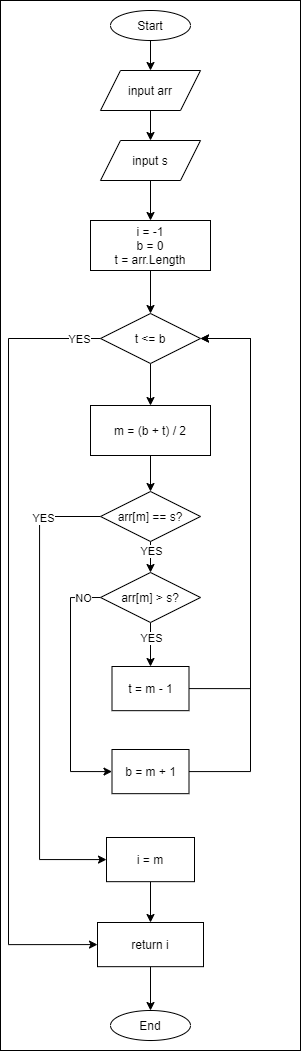

The diagram above was exported from draw.io. Its source (the exported page's mxGraphModel, read from the mxfile embedded in the PNG):
<mxGraphModel dx="1504" dy="714" grid="1" gridSize="10" guides="1" tooltips="1" connect="1" arrows="1" fold="1" page="1" pageScale="1" pageWidth="827" pageHeight="1169" math="0" shadow="0">
  <root>
    <mxCell id="fFq16zQdbc5WIRqGpVE1-0" />
    <mxCell id="fFq16zQdbc5WIRqGpVE1-1" parent="fFq16zQdbc5WIRqGpVE1-0" />
    <mxCell id="1mKEBNtwkH0rwm4je53d-0" value="" style="rounded=0;whiteSpace=wrap;html=1;fillColor=none;" parent="fFq16zQdbc5WIRqGpVE1-1" vertex="1">
      <mxGeometry x="250" y="40" width="300" height="1050" as="geometry" />
    </mxCell>
    <mxCell id="1mKEBNtwkH0rwm4je53d-3" style="edgeStyle=orthogonalEdgeStyle;rounded=0;orthogonalLoop=1;jettySize=auto;html=1;exitX=0.5;exitY=1;exitDx=0;exitDy=0;entryX=0.5;entryY=0;entryDx=0;entryDy=0;" parent="fFq16zQdbc5WIRqGpVE1-1" source="1mKEBNtwkH0rwm4je53d-4" target="1mKEBNtwkH0rwm4je53d-6" edge="1">
      <mxGeometry relative="1" as="geometry" />
    </mxCell>
    <mxCell id="1mKEBNtwkH0rwm4je53d-4" value="Start" style="ellipse;whiteSpace=wrap;html=1;" parent="fFq16zQdbc5WIRqGpVE1-1" vertex="1">
      <mxGeometry x="360" y="50" width="80" height="30" as="geometry" />
    </mxCell>
    <mxCell id="1mKEBNtwkH0rwm4je53d-5" style="edgeStyle=orthogonalEdgeStyle;rounded=0;orthogonalLoop=1;jettySize=auto;html=1;exitX=0.5;exitY=1;exitDx=0;exitDy=0;entryX=0.5;entryY=0;entryDx=0;entryDy=0;" parent="fFq16zQdbc5WIRqGpVE1-1" source="1mKEBNtwkH0rwm4je53d-6" target="1mKEBNtwkH0rwm4je53d-18" edge="1">
      <mxGeometry relative="1" as="geometry" />
    </mxCell>
    <mxCell id="1mKEBNtwkH0rwm4je53d-6" value="input arr" style="shape=parallelogram;perimeter=parallelogramPerimeter;whiteSpace=wrap;html=1;fixedSize=1;" parent="fFq16zQdbc5WIRqGpVE1-1" vertex="1">
      <mxGeometry x="350" y="110" width="100" height="40" as="geometry" />
    </mxCell>
    <mxCell id="1mKEBNtwkH0rwm4je53d-44" style="edgeStyle=orthogonalEdgeStyle;rounded=0;orthogonalLoop=1;jettySize=auto;html=1;exitX=0.5;exitY=1;exitDx=0;exitDy=0;entryX=0.5;entryY=0;entryDx=0;entryDy=0;" parent="fFq16zQdbc5WIRqGpVE1-1" source="1mKEBNtwkH0rwm4je53d-18" target="1mKEBNtwkH0rwm4je53d-26" edge="1">
      <mxGeometry relative="1" as="geometry" />
    </mxCell>
    <mxCell id="1mKEBNtwkH0rwm4je53d-18" value="input s" style="shape=parallelogram;perimeter=parallelogramPerimeter;whiteSpace=wrap;html=1;fixedSize=1;" parent="fFq16zQdbc5WIRqGpVE1-1" vertex="1">
      <mxGeometry x="350" y="180" width="100" height="40" as="geometry" />
    </mxCell>
    <mxCell id="1mKEBNtwkH0rwm4je53d-21" value="End" style="ellipse;whiteSpace=wrap;html=1;" parent="fFq16zQdbc5WIRqGpVE1-1" vertex="1">
      <mxGeometry x="360" y="1050" width="80" height="30" as="geometry" />
    </mxCell>
    <mxCell id="tKC_PlWiwhlhyd64eup8-20" style="edgeStyle=orthogonalEdgeStyle;rounded=0;orthogonalLoop=1;jettySize=auto;html=1;exitX=0.5;exitY=1;exitDx=0;exitDy=0;entryX=0.5;entryY=0;entryDx=0;entryDy=0;" edge="1" parent="fFq16zQdbc5WIRqGpVE1-1" source="1mKEBNtwkH0rwm4je53d-26" target="tKC_PlWiwhlhyd64eup8-1">
      <mxGeometry relative="1" as="geometry" />
    </mxCell>
    <mxCell id="1mKEBNtwkH0rwm4je53d-26" value="i = -1&lt;br&gt;b = 0&lt;br&gt;t = arr.Length" style="rounded=0;whiteSpace=wrap;html=1;" parent="fFq16zQdbc5WIRqGpVE1-1" vertex="1">
      <mxGeometry x="340" y="260" width="120" height="50" as="geometry" />
    </mxCell>
    <mxCell id="tKC_PlWiwhlhyd64eup8-7" style="edgeStyle=orthogonalEdgeStyle;rounded=0;orthogonalLoop=1;jettySize=auto;html=1;exitX=0;exitY=0.5;exitDx=0;exitDy=0;entryX=0;entryY=0.5;entryDx=0;entryDy=0;" edge="1" parent="fFq16zQdbc5WIRqGpVE1-1" source="tKC_PlWiwhlhyd64eup8-0" target="tKC_PlWiwhlhyd64eup8-17">
      <mxGeometry relative="1" as="geometry">
        <mxPoint x="119.80001831054688" y="703.4000244140625" as="targetPoint" />
        <Array as="points">
          <mxPoint x="289" y="556" />
          <mxPoint x="289" y="899" />
        </Array>
      </mxGeometry>
    </mxCell>
    <mxCell id="tKC_PlWiwhlhyd64eup8-8" value="YES" style="edgeLabel;html=1;align=center;verticalAlign=middle;resizable=0;points=[];" vertex="1" connectable="0" parent="tKC_PlWiwhlhyd64eup8-7">
      <mxGeometry x="-0.7574" y="1" relative="1" as="geometry">
        <mxPoint as="offset" />
      </mxGeometry>
    </mxCell>
    <mxCell id="tKC_PlWiwhlhyd64eup8-27" style="edgeStyle=orthogonalEdgeStyle;rounded=0;orthogonalLoop=1;jettySize=auto;html=1;exitX=0.5;exitY=1;exitDx=0;exitDy=0;entryX=0.5;entryY=0;entryDx=0;entryDy=0;" edge="1" parent="fFq16zQdbc5WIRqGpVE1-1" source="tKC_PlWiwhlhyd64eup8-0" target="tKC_PlWiwhlhyd64eup8-9">
      <mxGeometry relative="1" as="geometry" />
    </mxCell>
    <mxCell id="tKC_PlWiwhlhyd64eup8-28" value="YES" style="edgeLabel;html=1;align=center;verticalAlign=middle;resizable=0;points=[];" vertex="1" connectable="0" parent="tKC_PlWiwhlhyd64eup8-27">
      <mxGeometry x="-0.409" relative="1" as="geometry">
        <mxPoint as="offset" />
      </mxGeometry>
    </mxCell>
    <mxCell id="tKC_PlWiwhlhyd64eup8-0" value="arr[m] == s?" style="rhombus;whiteSpace=wrap;html=1;" vertex="1" parent="fFq16zQdbc5WIRqGpVE1-1">
      <mxGeometry x="350" y="531" width="100" height="50" as="geometry" />
    </mxCell>
    <mxCell id="tKC_PlWiwhlhyd64eup8-21" style="edgeStyle=orthogonalEdgeStyle;rounded=0;orthogonalLoop=1;jettySize=auto;html=1;exitX=0.5;exitY=1;exitDx=0;exitDy=0;entryX=0.5;entryY=0;entryDx=0;entryDy=0;" edge="1" parent="fFq16zQdbc5WIRqGpVE1-1" source="tKC_PlWiwhlhyd64eup8-1" target="tKC_PlWiwhlhyd64eup8-3">
      <mxGeometry relative="1" as="geometry" />
    </mxCell>
    <mxCell id="tKC_PlWiwhlhyd64eup8-23" style="edgeStyle=orthogonalEdgeStyle;rounded=0;orthogonalLoop=1;jettySize=auto;html=1;exitX=0;exitY=0.5;exitDx=0;exitDy=0;entryX=0;entryY=0.5;entryDx=0;entryDy=0;" edge="1" parent="fFq16zQdbc5WIRqGpVE1-1" source="tKC_PlWiwhlhyd64eup8-1" target="tKC_PlWiwhlhyd64eup8-6">
      <mxGeometry relative="1" as="geometry">
        <Array as="points">
          <mxPoint x="258" y="378" />
          <mxPoint x="258" y="984" />
        </Array>
      </mxGeometry>
    </mxCell>
    <mxCell id="tKC_PlWiwhlhyd64eup8-24" value="YES" style="edgeLabel;html=1;align=center;verticalAlign=middle;resizable=0;points=[];" vertex="1" connectable="0" parent="tKC_PlWiwhlhyd64eup8-23">
      <mxGeometry x="-0.947" relative="1" as="geometry">
        <mxPoint as="offset" />
      </mxGeometry>
    </mxCell>
    <mxCell id="tKC_PlWiwhlhyd64eup8-1" value="t &amp;lt;= b" style="rhombus;whiteSpace=wrap;html=1;" vertex="1" parent="fFq16zQdbc5WIRqGpVE1-1">
      <mxGeometry x="350" y="353" width="100" height="50" as="geometry" />
    </mxCell>
    <mxCell id="tKC_PlWiwhlhyd64eup8-5" style="edgeStyle=orthogonalEdgeStyle;rounded=0;orthogonalLoop=1;jettySize=auto;html=1;exitX=0.5;exitY=1;exitDx=0;exitDy=0;entryX=0.5;entryY=0;entryDx=0;entryDy=0;" edge="1" parent="fFq16zQdbc5WIRqGpVE1-1" source="tKC_PlWiwhlhyd64eup8-3" target="tKC_PlWiwhlhyd64eup8-0">
      <mxGeometry relative="1" as="geometry" />
    </mxCell>
    <mxCell id="tKC_PlWiwhlhyd64eup8-3" value="m = (b + t) / 2" style="rounded=0;whiteSpace=wrap;html=1;" vertex="1" parent="fFq16zQdbc5WIRqGpVE1-1">
      <mxGeometry x="340" y="445" width="120" height="50" as="geometry" />
    </mxCell>
    <mxCell id="tKC_PlWiwhlhyd64eup8-19" style="edgeStyle=orthogonalEdgeStyle;rounded=0;orthogonalLoop=1;jettySize=auto;html=1;exitX=0.5;exitY=1;exitDx=0;exitDy=0;entryX=0.5;entryY=0;entryDx=0;entryDy=0;" edge="1" parent="fFq16zQdbc5WIRqGpVE1-1" source="tKC_PlWiwhlhyd64eup8-6" target="1mKEBNtwkH0rwm4je53d-21">
      <mxGeometry relative="1" as="geometry" />
    </mxCell>
    <mxCell id="tKC_PlWiwhlhyd64eup8-6" value="return i" style="rounded=0;whiteSpace=wrap;html=1;" vertex="1" parent="fFq16zQdbc5WIRqGpVE1-1">
      <mxGeometry x="347" y="962" width="106" height="44.17" as="geometry" />
    </mxCell>
    <mxCell id="tKC_PlWiwhlhyd64eup8-13" style="edgeStyle=orthogonalEdgeStyle;rounded=0;orthogonalLoop=1;jettySize=auto;html=1;exitX=0.5;exitY=1;exitDx=0;exitDy=0;entryX=0.5;entryY=0;entryDx=0;entryDy=0;" edge="1" parent="fFq16zQdbc5WIRqGpVE1-1" source="tKC_PlWiwhlhyd64eup8-9" target="tKC_PlWiwhlhyd64eup8-11">
      <mxGeometry relative="1" as="geometry" />
    </mxCell>
    <mxCell id="tKC_PlWiwhlhyd64eup8-14" value="YES" style="edgeLabel;html=1;align=center;verticalAlign=middle;resizable=0;points=[];" vertex="1" connectable="0" parent="tKC_PlWiwhlhyd64eup8-13">
      <mxGeometry x="-0.2818" relative="1" as="geometry">
        <mxPoint as="offset" />
      </mxGeometry>
    </mxCell>
    <mxCell id="tKC_PlWiwhlhyd64eup8-15" style="edgeStyle=orthogonalEdgeStyle;rounded=0;orthogonalLoop=1;jettySize=auto;html=1;exitX=0;exitY=0.5;exitDx=0;exitDy=0;entryX=0;entryY=0.5;entryDx=0;entryDy=0;" edge="1" parent="fFq16zQdbc5WIRqGpVE1-1" source="tKC_PlWiwhlhyd64eup8-9" target="tKC_PlWiwhlhyd64eup8-12">
      <mxGeometry relative="1" as="geometry">
        <Array as="points">
          <mxPoint x="320" y="637" />
          <mxPoint x="320" y="811" />
        </Array>
      </mxGeometry>
    </mxCell>
    <mxCell id="tKC_PlWiwhlhyd64eup8-16" value="NO" style="edgeLabel;html=1;align=center;verticalAlign=middle;resizable=0;points=[];" vertex="1" connectable="0" parent="tKC_PlWiwhlhyd64eup8-15">
      <mxGeometry x="-0.964" relative="1" as="geometry">
        <mxPoint x="-13" as="offset" />
      </mxGeometry>
    </mxCell>
    <mxCell id="tKC_PlWiwhlhyd64eup8-9" value="arr[m] &amp;gt; s?" style="rhombus;whiteSpace=wrap;html=1;" vertex="1" parent="fFq16zQdbc5WIRqGpVE1-1">
      <mxGeometry x="350" y="612" width="100" height="50" as="geometry" />
    </mxCell>
    <mxCell id="tKC_PlWiwhlhyd64eup8-25" style="edgeStyle=orthogonalEdgeStyle;rounded=0;orthogonalLoop=1;jettySize=auto;html=1;exitX=1;exitY=0.5;exitDx=0;exitDy=0;entryX=1;entryY=0.5;entryDx=0;entryDy=0;" edge="1" parent="fFq16zQdbc5WIRqGpVE1-1" source="tKC_PlWiwhlhyd64eup8-11" target="tKC_PlWiwhlhyd64eup8-1">
      <mxGeometry relative="1" as="geometry">
        <Array as="points">
          <mxPoint x="500" y="728" />
          <mxPoint x="500" y="378" />
        </Array>
      </mxGeometry>
    </mxCell>
    <mxCell id="tKC_PlWiwhlhyd64eup8-11" value="t = m - 1" style="rounded=0;whiteSpace=wrap;html=1;" vertex="1" parent="fFq16zQdbc5WIRqGpVE1-1">
      <mxGeometry x="361.5" y="706" width="77" height="44.17" as="geometry" />
    </mxCell>
    <mxCell id="tKC_PlWiwhlhyd64eup8-26" style="edgeStyle=orthogonalEdgeStyle;rounded=0;orthogonalLoop=1;jettySize=auto;html=1;exitX=1;exitY=0.5;exitDx=0;exitDy=0;entryX=1;entryY=0.5;entryDx=0;entryDy=0;" edge="1" parent="fFq16zQdbc5WIRqGpVE1-1" source="tKC_PlWiwhlhyd64eup8-12" target="tKC_PlWiwhlhyd64eup8-1">
      <mxGeometry relative="1" as="geometry">
        <mxPoint x="570" y="400" as="targetPoint" />
        <Array as="points">
          <mxPoint x="500" y="811" />
          <mxPoint x="500" y="378" />
        </Array>
      </mxGeometry>
    </mxCell>
    <mxCell id="tKC_PlWiwhlhyd64eup8-12" value="b = m + 1" style="rounded=0;whiteSpace=wrap;html=1;" vertex="1" parent="fFq16zQdbc5WIRqGpVE1-1">
      <mxGeometry x="361.5" y="789" width="77" height="44.17" as="geometry" />
    </mxCell>
    <mxCell id="tKC_PlWiwhlhyd64eup8-18" style="edgeStyle=orthogonalEdgeStyle;rounded=0;orthogonalLoop=1;jettySize=auto;html=1;exitX=0.5;exitY=1;exitDx=0;exitDy=0;entryX=0.5;entryY=0;entryDx=0;entryDy=0;" edge="1" parent="fFq16zQdbc5WIRqGpVE1-1" source="tKC_PlWiwhlhyd64eup8-17" target="tKC_PlWiwhlhyd64eup8-6">
      <mxGeometry relative="1" as="geometry" />
    </mxCell>
    <mxCell id="tKC_PlWiwhlhyd64eup8-17" value="i = m" style="rounded=0;whiteSpace=wrap;html=1;" vertex="1" parent="fFq16zQdbc5WIRqGpVE1-1">
      <mxGeometry x="356" y="877" width="88" height="44.17" as="geometry" />
    </mxCell>
  </root>
</mxGraphModel>